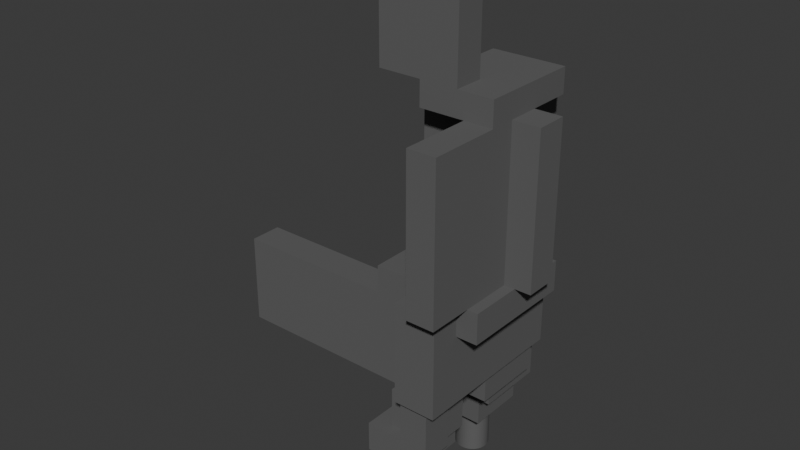 # Source: Alert-statue.blend  (saved by Blender 4.4.30; exported with 4.5.12 LTS)
import bpy
from mathutils import Matrix  # noqa: F401  (used for matrix-valued properties, if any)

bpy.ops.wm.read_factory_settings(use_empty=True)
scene = bpy.context.scene
scene.name = 'Scene'

# ---- collections
col_collection = bpy.data.collections.new('Collection'); scene.collection.children.link(col_collection)

# ---- materials (node trees are filled in below, after node groups)
mat_material = bpy.data.materials.new('Material')
mat_material.alpha_threshold = 0.0
mat_material.roughness = 0.5
mat_material.line_color = (0.0, 0.0, 0.0, 1.0)

# ---- material node trees
mat_material.use_nodes = True; mat_material.node_tree.nodes.clear()
_N = mat_material.node_tree.nodes; _L = mat_material.node_tree.links
n0 = _N.new('ShaderNodeOutputMaterial'); n0.name = 'Material Output'; n0.location = (300, 300)
n1 = _N.new('ShaderNodeBsdfPrincipled'); n1.name = 'Principled BSDF'; n1.location = (10, 300)
n1.inputs[0].default_value = (0.115, 0.115, 0.115, 1.0)
n1.inputs[2].default_value = 0.8937
n1.inputs[3].default_value = 1.45
_L.new(n1.outputs[0], n0.inputs[0])
n0.is_active_output = True

# ---- world
world_world = bpy.data.worlds.new('World'); scene.world = world_world
world_world.use_nodes = True; world_world.node_tree.nodes.clear()
_N = world_world.node_tree.nodes; _L = world_world.node_tree.links
n0 = _N.new('ShaderNodeOutputWorld'); n0.name = 'World Output'; n0.location = (300, 300)
n1 = _N.new('ShaderNodeBackground'); n1.name = 'Background'; n1.location = (10, 300)
n1.inputs[0].default_value = (0.05088, 0.05088, 0.05088, 1.0)
_L.new(n1.outputs[0], n0.inputs[0])
n0.is_active_output = True
world_world.color = (0.05088, 0.05088, 0.05088)
world_world.sun_shadow_jitter_overblur = 0.0

# ---- meshes
me_alert_body = bpy.data.meshes.new('alert body')
me_alert_body.from_pydata([(2.32, 7.234, 7.0), (2.303, 7.516, 0.0), (2.303, 7.516, 7.0), (2.25, 7.794, 0.0), (2.25, 7.794, 7.0), (2.162, 8.062, 0.0), (2.162, 8.062, 7.0), (2.042, 8.318, 0.0), (2.042, 8.318, 7.0), (1.891, 8.557, 0.0), (1.891, 8.557, 7.0), (1.711, 8.774, 0.0), (1.711, 8.774, 7.0), (1.505, 8.968, 0.0), (1.505, 8.968, 7.0), (1.276, 9.134, 0.0), (1.276, 9.134, 7.0), (1.028, 9.27, 0.0), (1.028, 9.27, 7.0), (0.7658, 9.374, 0.0), (0.7658, 9.374, 7.0), (0.4921, 9.444, 0.0), (0.4921, 9.444, 7.0), (0.2117, 9.48, 0.0), (0.2117, 9.48, 7.0), (-0.07081, 9.48, 0.0), (-0.07081, 9.48, 7.0), (-0.3511, 9.444, 0.0), (-0.3511, 9.444, 7.0), (-0.6248, 9.374, 0.0), (-0.6248, 9.374, 7.0), (-0.8875, 9.27, 0.0), (-0.8875, 9.27, 7.0), (-1.135, 9.134, 0.0), (-1.135, 9.134, 7.0), (-1.364, 8.968, 0.0), (-1.364, 8.968, 7.0), (-1.57, 8.774, 0.0), (-1.57, 8.774, 7.0), (-1.75, 8.557, 0.0), (-1.75, 8.557, 7.0), (-1.901, 8.318, 0.0), (-1.901, 8.318, 7.0), (-2.022, 8.062, 0.0), (-2.022, 8.062, 7.0), (-2.109, 7.794, 0.0), (-2.109, 7.794, 7.0), (-2.162, 7.516, 0.0), (-2.162, 7.516, 7.0), (-2.18, 7.234, 0.0), (-2.18, 7.234, 7.0), (-2.162, 6.952, 0.0), (-2.162, 6.952, 7.0), (-2.109, 6.674, 0.0), (-2.109, 6.674, 7.0), (-2.022, 6.406, 0.0), (-2.022, 6.406, 7.0), (-1.901, 6.15, 0.0), (-1.901, 6.15, 7.0), (-1.75, 5.911, 0.0), (-1.75, 5.911, 7.0), (-1.57, 5.694, 0.0), (-1.57, 5.694, 7.0), (-1.364, 5.5, 0.0), (-1.364, 5.5, 7.0), (-1.135, 5.334, 0.0), (-1.135, 5.334, 7.0), (-0.8875, 5.198, 0.0), (-0.8875, 5.198, 7.0), (-0.6248, 5.094, 0.0), (-0.6248, 5.094, 7.0), (-0.3511, 5.024, 0.0), (-0.3511, 5.024, 7.0), (-0.07081, 4.988, 0.0), (-0.07081, 4.988, 7.0), (0.2117, 4.988, 0.0), (0.2117, 4.988, 7.0), (0.4921, 5.024, 0.0), (0.4921, 5.024, 7.0), (0.7658, 5.094, 0.0), (0.7658, 5.094, 7.0), (1.028, 5.198, 0.0), (1.028, 5.198, 7.0), (1.276, 5.334, 0.0), (1.276, 5.334, 7.0), (1.505, 5.5, 0.0), (1.505, 5.5, 7.0), (1.711, 5.694, 0.0), (1.711, 5.694, 7.0), (1.891, 5.911, 0.0), (1.891, 5.911, 7.0), (2.042, 6.15, 0.0), (2.042, 6.15, 7.0), (2.162, 6.406, 0.0), (2.162, 6.406, 7.0), (2.25, 6.674, 0.0), (2.25, 6.674, 7.0), (2.303, 6.952, 0.0), (2.303, 6.952, 7.0), (2.32, 7.234, 0.0), (0.07047, 7.234, 0.0), (0.07047, 7.234, 7.0), (2.32, -5.766, 7.0), (2.303, -5.484, 0.0), (2.303, -5.484, 7.0), (2.25, -5.206, 0.0), (2.25, -5.206, 7.0), (2.162, -4.938, 0.0), (2.162, -4.938, 7.0), (2.042, -4.682, 0.0), (2.042, -4.682, 7.0), (1.891, -4.443, 0.0), (1.891, -4.443, 7.0), (1.711, -4.226, 0.0), (1.711, -4.226, 7.0), (1.505, -4.032, 0.0), (1.505, -4.032, 7.0), (1.276, -3.866, 0.0), (1.276, -3.866, 7.0), (1.028, -3.73, 0.0), (1.028, -3.73, 7.0), (0.7658, -3.626, 0.0), (0.7658, -3.626, 7.0), (0.4921, -3.556, 0.0), (0.4921, -3.556, 7.0), (0.2117, -3.52, 0.0), (0.2117, -3.52, 7.0), (-0.07081, -3.52, 0.0), (-0.07081, -3.52, 7.0), (-0.3511, -3.556, 0.0), (-0.3511, -3.556, 7.0), (-0.6248, -3.626, 0.0), (-0.6248, -3.626, 7.0), (-0.8875, -3.73, 0.0), (-0.8875, -3.73, 7.0), (-1.135, -3.866, 0.0), (-1.135, -3.866, 7.0), (-1.364, -4.032, 0.0), (-1.364, -4.032, 7.0), (-1.57, -4.226, 0.0), (-1.57, -4.226, 7.0), (-1.75, -4.443, 0.0), (-1.75, -4.443, 7.0), (-1.901, -4.682, 0.0), (-1.901, -4.682, 7.0), (-2.022, -4.938, 0.0), (-2.022, -4.938, 7.0), (-2.109, -5.206, 0.0), (-2.109, -5.206, 7.0), (-2.162, -5.484, 0.0), (-2.162, -5.484, 7.0), (-2.18, -5.766, 0.0), (-2.18, -5.766, 7.0), (-2.162, -6.048, 0.0), (-2.162, -6.048, 7.0), (-2.109, -6.326, 0.0), (-2.109, -6.326, 7.0), (-2.022, -6.594, 0.0), (-2.022, -6.594, 7.0), (-1.901, -6.85, 0.0), (-1.901, -6.85, 7.0), (-1.75, -7.089, 0.0), (-1.75, -7.089, 7.0), (-1.57, -7.306, 0.0), (-1.57, -7.306, 7.0), (-1.364, -7.5, 0.0), (-1.364, -7.5, 7.0), (-1.135, -7.666, 0.0), (-1.135, -7.666, 7.0), (-0.8875, -7.802, 0.0), (-0.8875, -7.802, 7.0), (-0.6248, -7.906, 0.0), (-0.6248, -7.906, 7.0), (-0.3511, -7.976, 0.0), (-0.3511, -7.976, 7.0), (-0.07081, -8.012, 0.0), (-0.07081, -8.012, 7.0), (0.2117, -8.012, 0.0), (0.2117, -8.012, 7.0), (0.4921, -7.976, 0.0), (0.4921, -7.976, 7.0), (0.7658, -7.906, 0.0), (0.7658, -7.906, 7.0), (1.028, -7.802, 0.0), (1.028, -7.802, 7.0), (1.276, -7.666, 0.0), (1.276, -7.666, 7.0), (1.505, -7.5, 0.0), (1.505, -7.5, 7.0), (1.711, -7.306, 0.0), (1.711, -7.306, 7.0), (1.891, -7.089, 0.0), (1.891, -7.089, 7.0), (2.042, -6.85, 0.0), (2.042, -6.85, 7.0), (2.162, -6.594, 0.0), (2.162, -6.594, 7.0), (2.25, -6.326, 0.0), (2.25, -6.326, 7.0), (2.303, -6.048, 0.0), (2.303, -6.048, 7.0), (2.32, -5.766, 0.0), (0.07047, -5.766, 0.0), (0.07047, -5.766, 7.0), (6.686, 12.17, 31.77), (6.686, 9.672, 31.77), (5.64, 12.17, 31.77), (5.64, 9.672, 31.77), (5.64, 9.672, 18.41), (5.639, 12.17, 18.41), (5.64, 9.672, 27.71), (5.639, 8.674, 18.41), (7.639, 8.674, 18.41), (8.392, 9.672, 18.41), (7.639, -1.062, 18.41), (8.392, -12.33, 18.41), (6.639, -7.085, 18.41), (6.639, -11.33, 18.41), (2.794, -12.33, 18.41), (2.794, -11.33, 18.41), (6.639, -2.842, 18.41), (4.639, -7.085, 18.41), (4.639, -2.842, 18.41), (6.639, -1.062, 18.41), (0.3926, 9.672, 27.71), (0.3926, 9.672, 31.77), (-1.026, -7.085, 16.26), (-1.026, -8.328, 16.26), (2.794, -8.328, 16.26), (2.794, -7.085, 16.26), (-1.026, -8.328, 10.85), (2.794, -8.328, 10.85), (-1.026, -7.085, 28.15), (2.794, -7.085, 31.77), (-4.202, -7.085, 31.77), (6.032, -7.085, 31.77), (7.923, -7.085, 31.77), (-4.202, -7.085, 28.15), (5.639, -7.085, 16.26), (5.639, -2.842, 16.26), (4.639, -7.085, 16.26), (4.639, -2.842, 16.26), (0.3922, -2.842, 18.41), (-1.026, -2.842, 16.26), (3.865, -2.842, 10.85), (-1.026, -2.842, 10.85), (5.639, -2.842, 10.85), (-25.45, -2.842, 16.26), (-25.45, -2.842, 18.41), (-25.45, -2.842, 28.15), (-4.202, -2.842, 28.15), (0.3922, -2.842, 28.15), (0.3922, -1.062, 18.41), (2.794, -12.33, 31.77), (7.923, -12.33, 31.77), (8.392, -8.328, 31.77), (9.815, -8.328, 31.77), (8.392, -12.33, 31.77), (9.815, -14.33, 31.77), (6.032, -14.33, 31.77), (8.392, -8.328, 27.71), (8.392, 9.672, 27.71), (8.392, 7.334, 27.71), (11.24, -8.328, 27.71), (11.24, -8.328, 31.77), (2.794, -9.828, 10.85), (2.794, -11.33, 10.85), (11.24, -1.328, 31.77), (11.24, 7.334, 27.71), (11.24, 2.902, 31.77), (11.24, 7.334, 31.77), (0.3922, 7.334, 18.41), (0.3922, 7.334, 28.15), (7.639, -1.062, 14.39), (-25.45, -1.062, 18.41), (-25.45, -1.062, 14.39), (-25.45, -7.085, 18.41), (-25.45, -7.085, 16.26), (-25.45, -7.085, 28.15), (-25.45, 8.674, 14.39), (-25.45, 8.674, 18.41), (0.3926, 8.674, 18.41), (9.815, -14.33, 51.92), (6.032, -14.33, 51.92), (6.639, -7.085, 10.85), (5.639, -7.085, 10.85), (5.639, 2.769, 14.39), (5.639, 2.769, 10.85), (5.639, 8.674, 14.39), (5.639, 12.17, 10.85), (3.865, -9.828, 10.85), (6.639, -11.33, 10.85), (2.392, 12.17, 31.77), (0.3926, 12.17, 10.85), (0.3926, 12.17, 31.77), (6.686, 12.67, 51.92), (6.686, 8.672, 51.92), (6.686, 7.334, 31.77), (6.686, 12.67, 31.77), (6.686, 4.919, 51.92), (6.686, 2.902, 51.92), (6.686, 4.919, 31.77), (6.686, 2.902, 31.77), (0.3926, 8.674, 14.39), (0.3926, 8.693, 31.77), (0.3926, 11.08, 10.85), (0.3926, 7.334, 10.85), (0.3926, 7.334, 14.39), (0.3926, 7.335, 27.71), (0.3926, 7.334, 31.77), (-4.202, 7.334, 28.15), (-4.202, 7.334, 31.77), (7.639, 8.674, 14.39), (6.686, 7.334, 27.71), (-1.026, 7.334, 14.39), (-1.026, 7.334, 10.85), (2.392, 7.335, 31.77), (2.392, 2.902, 31.77), (-2.012, 4.919, 31.77), (-2.012, 2.902, 31.77), (-4.202, 4.919, 31.77), (-4.202, 2.902, 31.77), (-1.026, 2.769, 10.85), (-1.026, 2.769, 14.39), (-1.026, 3.147, 10.85), (2.392, 12.67, 31.77), (3.865, 11.08, 10.85), (3.865, 3.147, 10.85), (2.392, 12.67, 51.92), (2.392, 8.693, 31.77), (-3.545, 11.08, 10.85), (-3.545, 11.08, 6.798), (3.865, 11.08, 6.798), (-3.545, 3.147, 10.85), (-3.545, 3.147, 6.798), (9.815, 8.672, 51.92), (9.815, 2.902, 51.92), (0.06889, 8.672, 51.92), (2.392, 8.672, 51.92), (0.06889, 2.902, 51.92), (2.392, 2.902, 51.92), (2.392, 4.919, 31.77), (2.392, 4.919, 51.92), (9.815, 8.672, 55.2), (9.815, -4.828, 55.2), (9.815, -1.328, 51.92), (9.815, -4.828, 51.92), (9.815, -1.328, 31.77), (0.06889, 8.672, 55.2), (0.06889, -0.8277, 55.2), (0.06889, -1.328, 51.92), (0.06889, -4.828, 51.92), (0.06889, -4.828, 55.2), (13.43, 2.902, 31.77), (13.43, -1.328, 31.77), (13.43, -1.328, 51.92), (13.43, 2.902, 51.92), (-2.012, 2.902, 51.92), (-2.012, -1.328, 51.92), (-2.012, -1.328, 31.77), (6.032, -1.328, 51.92), (6.032, -4.828, 51.92), (6.032, -1.328, 31.77), (5.106, -0.8277, 55.2), (5.106, -4.828, 55.2), (5.106, -4.828, 68.12), (-5.626, -4.828, 68.12), (-5.626, -4.828, 55.2), (-5.626, -0.8277, 55.2), (-5.626, -0.8277, 68.12), (5.106, -0.8277, 68.12), (3.865, 3.147, 6.798), (3.865, -1.76, 10.85), (3.865, -1.76, 6.798), (-3.545, -1.76, 10.85), (-3.545, -1.76, 6.798), (-3.545, -9.828, 10.85), (-3.545, -9.828, 6.798), (3.865, -9.828, 6.798)], [], [(0, 1, 2), (2, 1, 3), (2, 3, 4), (4, 3, 5), (4, 5, 6), (6, 5, 7), (6, 7, 8), (8, 7, 9), (8, 9, 10), (10, 9, 11), (10, 11, 12), (12, 11, 13), (12, 13, 14), (14, 13, 15), (14, 15, 16), (16, 15, 17), (16, 17, 18), (18, 17, 19), (18, 19, 20), (20, 19, 21), (20, 21, 22), (22, 21, 23), (22, 23, 24), (24, 23, 25), (24, 25, 26), (26, 25, 27), (26, 27, 28), (28, 27, 29), (28, 29, 30), (30, 29, 31), (30, 31, 32), (32, 31, 33), (32, 33, 34), (34, 33, 35), (34, 35, 36), (36, 35, 37), (36, 37, 38), (38, 37, 39), (38, 39, 40), (40, 39, 41), (40, 41, 42), (42, 41, 43), (42, 43, 44), (44, 43, 45), (44, 45, 46), (46, 45, 47), (46, 47, 48), (48, 47, 49), (48, 49, 50), (50, 49, 51), (50, 51, 52), (52, 51, 53), (52, 53, 54), (54, 53, 55), (54, 55, 56), (56, 55, 57), (56, 57, 58), (58, 57, 59), (58, 59, 60), (60, 59, 61), (60, 61, 62), (62, 61, 63), (62, 63, 64), (64, 63, 65), (64, 65, 66), (66, 65, 67), (66, 67, 68), (68, 67, 69), (68, 69, 70), (70, 69, 71), (70, 71, 72), (72, 71, 73), (72, 73, 74), (74, 73, 75), (74, 75, 76), (76, 75, 77), (76, 77, 78), (78, 77, 79), (78, 79, 80), (80, 79, 81), (80, 81, 82), (82, 81, 83), (82, 83, 84), (84, 83, 85), (84, 85, 86), (86, 85, 87), (86, 87, 88), (88, 87, 89), (88, 89, 90), (90, 89, 91), (90, 91, 92), (92, 91, 93), (92, 93, 94), (94, 93, 95), (94, 95, 96), (96, 95, 97), (96, 97, 98), (98, 97, 99), (98, 99, 0), (0, 99, 1), (99, 97, 100), (99, 100, 1), (7, 5, 100), (100, 5, 3), (100, 3, 1), (13, 11, 100), (100, 11, 9), (100, 9, 7), (19, 17, 100), (100, 17, 15), (100, 15, 13), (25, 23, 100), (100, 23, 21), (100, 21, 19), (31, 29, 100), (100, 29, 27), (100, 27, 25), (37, 35, 100), (100, 35, 33), (100, 33, 31), (43, 41, 100), (100, 41, 39), (100, 39, 37), (49, 47, 100), (100, 47, 45), (100, 45, 43), (55, 53, 100), (100, 53, 51), (100, 51, 49), (61, 59, 100), (100, 59, 57), (100, 57, 55), (67, 65, 100), (100, 65, 63), (100, 63, 61), (73, 71, 100), (100, 71, 69), (100, 69, 67), (79, 77, 100), (100, 77, 75), (100, 75, 73), (85, 83, 100), (100, 83, 81), (100, 81, 79), (91, 89, 100), (100, 89, 87), (100, 87, 85), (97, 95, 100), (100, 95, 93), (100, 93, 91), (0, 2, 101), (0, 101, 98), (92, 94, 101), (101, 94, 96), (101, 96, 98), (86, 88, 101), (101, 88, 90), (101, 90, 92), (80, 82, 101), (101, 82, 84), (101, 84, 86), (74, 76, 101), (101, 76, 78), (101, 78, 80), (68, 70, 101), (101, 70, 72), (101, 72, 74), (62, 64, 101), (101, 64, 66), (101, 66, 68), (56, 58, 101), (101, 58, 60), (101, 60, 62), (50, 52, 101), (101, 52, 54), (101, 54, 56), (44, 46, 101), (101, 46, 48), (101, 48, 50), (38, 40, 101), (101, 40, 42), (101, 42, 44), (32, 34, 101), (101, 34, 36), (101, 36, 38), (26, 28, 101), (101, 28, 30), (101, 30, 32), (20, 22, 101), (101, 22, 24), (101, 24, 26), (14, 16, 101), (101, 16, 18), (101, 18, 20), (8, 10, 101), (101, 10, 12), (101, 12, 14), (2, 4, 101), (101, 4, 6), (101, 6, 8), (102, 103, 104), (104, 103, 105), (104, 105, 106), (106, 105, 107), (106, 107, 108), (108, 107, 109), (108, 109, 110), (110, 109, 111), (110, 111, 112), (112, 111, 113), (112, 113, 114), (114, 113, 115), (114, 115, 116), (116, 115, 117), (116, 117, 118), (118, 117, 119), (118, 119, 120), (120, 119, 121), (120, 121, 122), (122, 121, 123), (122, 123, 124), (124, 123, 125), (124, 125, 126), (126, 125, 127), (126, 127, 128), (128, 127, 129), (128, 129, 130), (130, 129, 131), (130, 131, 132), (132, 131, 133), (132, 133, 134), (134, 133, 135), (134, 135, 136), (136, 135, 137), (136, 137, 138), (138, 137, 139), (138, 139, 140), (140, 139, 141), (140, 141, 142), (142, 141, 143), (142, 143, 144), (144, 143, 145), (144, 145, 146), (146, 145, 147), (146, 147, 148), (148, 147, 149), (148, 149, 150), (150, 149, 151), (150, 151, 152), (152, 151, 153), (152, 153, 154), (154, 153, 155), (154, 155, 156), (156, 155, 157), (156, 157, 158), (158, 157, 159), (158, 159, 160), (160, 159, 161), (160, 161, 162), (162, 161, 163), (162, 163, 164), (164, 163, 165), (164, 165, 166), (166, 165, 167), (166, 167, 168), (168, 167, 169), (168, 169, 170), (170, 169, 171), (170, 171, 172), (172, 171, 173), (172, 173, 174), (174, 173, 175), (174, 175, 176), (176, 175, 177), (176, 177, 178), (178, 177, 179), (178, 179, 180), (180, 179, 181), (180, 181, 182), (182, 181, 183), (182, 183, 184), (184, 183, 185), (184, 185, 186), (186, 185, 187), (186, 187, 188), (188, 187, 189), (188, 189, 190), (190, 189, 191), (190, 191, 192), (192, 191, 193), (192, 193, 194), (194, 193, 195), (194, 195, 196), (196, 195, 197), (196, 197, 198), (198, 197, 199), (198, 199, 200), (200, 199, 201), (200, 201, 102), (102, 201, 103), (201, 199, 202), (201, 202, 103), (109, 107, 202), (202, 107, 105), (202, 105, 103), (115, 113, 202), (202, 113, 111), (202, 111, 109), (121, 119, 202), (202, 119, 117), (202, 117, 115), (127, 125, 202), (202, 125, 123), (202, 123, 121), (133, 131, 202), (202, 131, 129), (202, 129, 127), (139, 137, 202), (202, 137, 135), (202, 135, 133), (145, 143, 202), (202, 143, 141), (202, 141, 139), (151, 149, 202), (202, 149, 147), (202, 147, 145), (157, 155, 202), (202, 155, 153), (202, 153, 151), (163, 161, 202), (202, 161, 159), (202, 159, 157), (169, 167, 202), (202, 167, 165), (202, 165, 163), (175, 173, 202), (202, 173, 171), (202, 171, 169), (181, 179, 202), (202, 179, 177), (202, 177, 175), (187, 185, 202), (202, 185, 183), (202, 183, 181), (193, 191, 202), (202, 191, 189), (202, 189, 187), (199, 197, 202), (202, 197, 195), (202, 195, 193), (102, 104, 203), (102, 203, 200), (194, 196, 203), (203, 196, 198), (203, 198, 200), (188, 190, 203), (203, 190, 192), (203, 192, 194), (182, 184, 203), (203, 184, 186), (203, 186, 188), (176, 178, 203), (203, 178, 180), (203, 180, 182), (170, 172, 203), (203, 172, 174), (203, 174, 176), (164, 166, 203), (203, 166, 168), (203, 168, 170), (158, 160, 203), (203, 160, 162), (203, 162, 164), (152, 154, 203), (203, 154, 156), (203, 156, 158), (146, 148, 203), (203, 148, 150), (203, 150, 152), (140, 142, 203), (203, 142, 144), (203, 144, 146), (134, 136, 203), (203, 136, 138), (203, 138, 140), (128, 130, 203), (203, 130, 132), (203, 132, 134), (122, 124, 203), (203, 124, 126), (203, 126, 128), (116, 118, 203), (203, 118, 120), (203, 120, 122), (110, 112, 203), (203, 112, 114), (203, 114, 116), (104, 106, 203), (203, 106, 108), (203, 108, 110), (204, 205, 206), (206, 205, 207), (208, 209, 210), (210, 209, 206), (210, 206, 207), (209, 208, 211), (211, 208, 212), (212, 208, 213), (212, 213, 214), (214, 213, 215), (214, 215, 216), (216, 215, 217), (217, 215, 218), (217, 218, 219), (214, 216, 220), (220, 216, 221), (220, 221, 222), (220, 223, 214), (210, 207, 224), (224, 207, 225), (226, 227, 228), (226, 228, 229), (227, 230, 228), (228, 230, 231), (226, 229, 232), (232, 229, 233), (232, 233, 234), (234, 233, 235), (235, 233, 236), (234, 237, 232), (238, 239, 240), (240, 239, 241), (241, 222, 240), (240, 222, 221), (220, 222, 242), (242, 222, 241), (242, 241, 243), (243, 241, 244), (243, 244, 245), (239, 246, 241), (241, 246, 244), (247, 248, 243), (243, 248, 242), (248, 249, 250), (248, 250, 242), (242, 250, 251), (226, 243, 245), (226, 245, 230), (230, 227, 226), (252, 223, 242), (242, 223, 220), (253, 254, 233), (233, 254, 236), (255, 256, 257), (257, 256, 258), (257, 258, 254), (254, 258, 259), (254, 259, 235), (235, 236, 254), (255, 257, 260), (260, 257, 215), (260, 215, 213), (261, 262, 213), (213, 262, 260), (255, 260, 256), (256, 260, 263), (256, 263, 264), (218, 253, 219), (219, 253, 233), (219, 233, 228), (228, 233, 229), (231, 265, 228), (228, 265, 219), (265, 266, 219), (264, 263, 267), (267, 263, 268), (267, 268, 269), (268, 270, 269), (263, 260, 268), (268, 260, 262), (271, 252, 272), (272, 252, 251), (251, 252, 242), (223, 252, 273), (223, 273, 214), (274, 275, 252), (252, 275, 273), (248, 247, 276), (276, 247, 277), (278, 276, 232), (232, 276, 226), (276, 277, 226), (275, 274, 279), (279, 274, 280), (281, 280, 271), (271, 280, 274), (271, 274, 252), (258, 282, 259), (259, 282, 283), (243, 226, 247), (247, 226, 277), (221, 216, 238), (238, 216, 284), (238, 284, 285), (238, 240, 221), (238, 285, 239), (239, 285, 246), (286, 287, 288), (288, 287, 289), (288, 289, 209), (209, 211, 288), (265, 290, 266), (266, 290, 291), (291, 290, 285), (291, 285, 284), (290, 244, 285), (285, 244, 246), (206, 209, 292), (292, 209, 293), (292, 293, 294), (209, 289, 293), (261, 213, 210), (210, 213, 208), (204, 295, 205), (205, 295, 296), (205, 296, 297), (204, 298, 295), (297, 296, 299), (299, 296, 300), (299, 301, 297), (297, 301, 302), (279, 280, 303), (303, 280, 281), (225, 304, 294), (225, 294, 224), (224, 294, 305), (224, 305, 281), (281, 305, 303), (303, 305, 306), (303, 306, 307), (294, 293, 305), (224, 281, 308), (308, 281, 271), (308, 271, 309), (310, 311, 272), (272, 311, 309), (272, 309, 271), (212, 312, 211), (211, 312, 288), (214, 273, 212), (212, 273, 312), (224, 308, 210), (210, 308, 313), (210, 313, 261), (261, 313, 262), (307, 306, 314), (314, 306, 315), (316, 309, 317), (317, 309, 318), (317, 318, 319), (309, 311, 318), (318, 311, 320), (237, 234, 250), (250, 234, 321), (250, 321, 310), (310, 321, 320), (310, 320, 311), (322, 323, 324), (324, 323, 314), (324, 314, 315), (292, 325, 206), (206, 325, 298), (206, 298, 204), (293, 289, 326), (326, 289, 287), (326, 287, 327), (327, 287, 322), (327, 322, 324), (326, 305, 293), (325, 328, 298), (298, 328, 295), (313, 297, 262), (262, 297, 270), (262, 270, 268), (205, 297, 207), (207, 297, 329), (207, 329, 225), (225, 329, 304), (297, 316, 329), (304, 329, 294), (294, 329, 292), (330, 305, 331), (331, 305, 332), (332, 305, 326), (306, 305, 315), (315, 305, 330), (315, 330, 333), (333, 324, 315), (330, 331, 333), (333, 331, 334), (284, 216, 291), (291, 216, 217), (250, 310, 251), (251, 310, 272), (249, 278, 237), (237, 278, 232), (237, 250, 249), (276, 278, 248), (248, 278, 249), (270, 297, 269), (269, 297, 302), (296, 335, 300), (300, 335, 336), (337, 338, 339), (339, 338, 340), (317, 341, 316), (316, 341, 342), (316, 342, 338), (338, 342, 340), (328, 292, 338), (338, 292, 329), (338, 329, 316), (328, 325, 292), (336, 343, 344), (336, 335, 343), (336, 344, 345), (345, 344, 346), (345, 346, 347), (347, 346, 256), (256, 346, 282), (256, 282, 258), (295, 328, 296), (296, 328, 338), (337, 339, 348), (348, 339, 349), (349, 339, 350), (351, 352, 350), (350, 352, 349), (342, 299, 340), (340, 299, 300), (340, 300, 339), (339, 300, 336), (301, 299, 341), (341, 299, 342), (269, 353, 267), (267, 353, 354), (256, 264, 347), (347, 264, 267), (354, 355, 267), (267, 355, 345), (267, 345, 347), (301, 341, 302), (302, 341, 317), (302, 317, 319), (321, 319, 320), (320, 319, 318), (319, 269, 302), (353, 269, 356), (356, 269, 336), (336, 269, 339), (339, 269, 319), (339, 319, 357), (353, 356, 354), (354, 356, 355), (357, 319, 358), (358, 319, 359), (339, 357, 350), (350, 357, 358), (356, 336, 355), (355, 336, 345), (350, 360, 351), (351, 360, 361), (259, 283, 235), (235, 283, 361), (235, 361, 362), (362, 361, 360), (358, 359, 350), (350, 359, 362), (350, 362, 360), (283, 282, 361), (361, 282, 346), (313, 308, 316), (316, 308, 309), (316, 297, 313), (335, 296, 343), (343, 296, 348), (348, 296, 338), (348, 338, 337), (344, 343, 363), (363, 343, 348), (363, 348, 349), (363, 364, 344), (346, 344, 361), (361, 344, 364), (361, 364, 351), (351, 364, 352), (352, 364, 365), (352, 365, 366), (366, 367, 352), (368, 369, 349), (349, 369, 370), (349, 370, 363), (327, 324, 371), (371, 324, 334), (334, 324, 333), (287, 286, 322), (322, 286, 323), (273, 275, 323), (323, 275, 279), (323, 279, 314), (314, 279, 303), (314, 303, 307), (323, 286, 273), (273, 286, 312), (312, 286, 288), (372, 373, 374), (374, 373, 375), (332, 326, 371), (371, 326, 327), (331, 332, 334), (334, 332, 371), (376, 230, 374), (374, 230, 245), (374, 245, 372), (372, 245, 244), (376, 265, 230), (230, 265, 231), (376, 377, 265), (265, 377, 378), (265, 378, 290), (372, 244, 373), (373, 244, 378), (378, 244, 290), (375, 373, 377), (377, 373, 378), (374, 375, 376), (376, 375, 377), (219, 266, 217), (217, 266, 291), (253, 218, 254), (254, 218, 215), (254, 215, 257), (363, 370, 364), (364, 370, 365), (370, 369, 365), (365, 369, 366), (369, 368, 366), (366, 368, 367), (368, 349, 367), (367, 349, 352), (321, 234, 359), (359, 234, 235), (359, 235, 362), (359, 319, 321)])
me_alert_body.materials.append(mat_material)
me_alert_body.update()

# ---- objects
ob_alert_body = bpy.data.objects.new('alert body', me_alert_body)

# ---- transforms, parenting, visibility, modifiers, constraints
ob_alert_body.location = (0.0, 0.0, 0.0)

# ---- collection membership
col_collection.objects.link(ob_alert_body)

# ---- scene / render settings (as saved in the file)
scene.frame_start = 1; scene.frame_end = 250; scene.frame_set(1)
scene.render.engine = 'BLENDER_EEVEE_NEXT'
bpy.context.view_layer.update()

# ---- added for rendering (the .blend has no active camera and no usable light): camera, sun
cam_auto = bpy.data.cameras.new('AutoCamera')
cam_auto.lens = 50.0
cam_auto.sensor_width = 36.0
cam_auto.clip_end = 1346.95
ob_auto_camera = bpy.data.objects.new('AutoCamera', cam_auto)
scene.collection.objects.link(ob_auto_camera)
ob_auto_camera.location = (70.7406, -92.9271, 95.4611)
ob_auto_camera.rotation_euler = (1.09748, -7.21219e-08, 0.694738)
scene.camera = ob_auto_camera
light_auto_sun = bpy.data.lights.new('AutoSun', 'SUN')
light_auto_sun.energy = 3.0
light_auto_sun.angle = 0.0523599
ob_auto_sun = bpy.data.objects.new('AutoSun', light_auto_sun)
scene.collection.objects.link(ob_auto_sun)
ob_auto_sun.rotation_euler = (0.872665, 0.174533, 0.523599)
bpy.context.view_layer.update()
